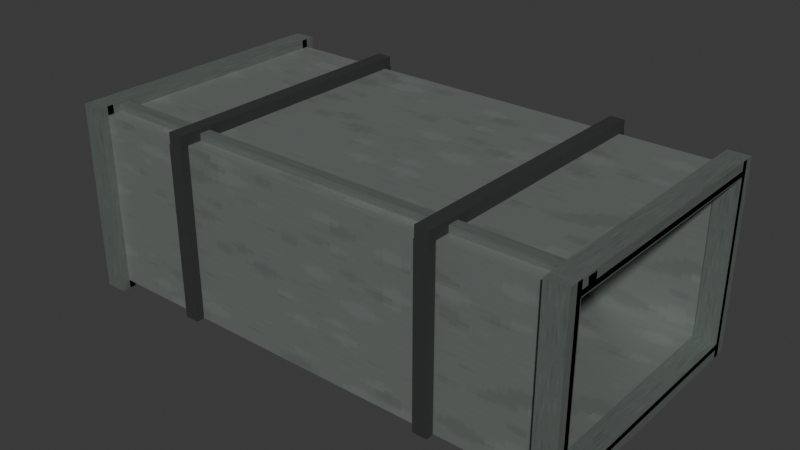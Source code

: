 # Source: hvac_duct_short.blend  (saved by Blender 4.3.34; exported with 4.5.12 LTS)
import bpy
from mathutils import Matrix  # noqa: F401  (used for matrix-valued properties, if any)

bpy.ops.wm.read_factory_settings(use_empty=True)
scene = bpy.context.scene
scene.name = 'Scene'

# ---- collections
col_collection = bpy.data.collections.new('Collection'); scene.collection.children.link(col_collection)

# ---- images (referenced by path relative to the original .blend; pixels are not part of the script)
import os
ASSET_DIR = os.environ.get("B2B_ASSET_DIR", "")  # directory of the original .blend (textures are referenced by path, not embedded)
HERE = os.path.dirname(os.path.abspath(__file__))  # packed textures are extracted next to this script under _unpacked/

def load_image(name, relpath, width, height, colorspace="sRGB"):
    """Load a texture the original file referenced (path relative to the .blend, or extracted next to this script)."""
    p = next((c for c in (os.path.join(HERE, relpath), os.path.join(ASSET_DIR, relpath)) if relpath and os.path.exists(c)), "")
    if p:
        img = bpy.data.images.load(p, check_existing=True)
        img.name = name
    else:  # same state as the original file: an image datablock whose file is absent (Cycles renders it pink)
        img = bpy.data.images.new(name, width, height)
        img.source = "FILE"
        img.filepath = "//" + (relpath or name)
    img.colorspace_settings.name = colorspace
    return img
img_liminal_utility_256_png = load_image('liminal_utility_256.png', '_unpacked/liminal_utility_256.6681fb18.png', 256, 256, 'sRGB')

# ---- materials (node trees are filled in below, after node groups)
mat_galvanized_001 = bpy.data.materials.new('galvanized.001')
mat_brushed_001 = bpy.data.materials.new('brushed.001')
mat_charcoal_001 = bpy.data.materials.new('charcoal.001')

# ---- material node trees
mat_galvanized_001.use_nodes = True; mat_galvanized_001.node_tree.nodes.clear()
_N = mat_galvanized_001.node_tree.nodes; _L = mat_galvanized_001.node_tree.links
n0 = _N.new('ShaderNodeBsdfPrincipled'); n0.name = 'Principled BSDF'; n0.location = (10, 300)
n0.inputs[1].default_value = 0.55
n0.inputs[2].default_value = 0.48
n1 = _N.new('ShaderNodeOutputMaterial'); n1.name = 'Material Output'; n1.location = (300, 300)
n2 = _N.new('ShaderNodeTexImage'); n2.name = 'Image Texture'; n2.location = (0, 0)
n2.image = img_liminal_utility_256_png
n2.interpolation = 'Closest'
_L.new(n0.outputs[0], n1.inputs[0])
_L.new(n2.outputs[0], n0.inputs[0])
n1.is_active_output = True
mat_brushed_001.use_nodes = True; mat_brushed_001.node_tree.nodes.clear()
_N = mat_brushed_001.node_tree.nodes; _L = mat_brushed_001.node_tree.links
n0 = _N.new('ShaderNodeBsdfPrincipled'); n0.name = 'Principled BSDF'; n0.location = (10, 300)
n0.inputs[1].default_value = 0.55
n0.inputs[2].default_value = 0.48
n1 = _N.new('ShaderNodeOutputMaterial'); n1.name = 'Material Output'; n1.location = (300, 300)
n2 = _N.new('ShaderNodeTexImage'); n2.name = 'Image Texture'; n2.location = (0, 0)
n2.image = img_liminal_utility_256_png
n2.interpolation = 'Closest'
_L.new(n0.outputs[0], n1.inputs[0])
_L.new(n2.outputs[0], n0.inputs[0])
n1.is_active_output = True
mat_charcoal_001.use_nodes = True; mat_charcoal_001.node_tree.nodes.clear()
_N = mat_charcoal_001.node_tree.nodes; _L = mat_charcoal_001.node_tree.links
n0 = _N.new('ShaderNodeBsdfPrincipled'); n0.name = 'Principled BSDF'; n0.location = (10, 300)
n0.inputs[2].default_value = 0.82
n1 = _N.new('ShaderNodeOutputMaterial'); n1.name = 'Material Output'; n1.location = (300, 300)
n2 = _N.new('ShaderNodeTexImage'); n2.name = 'Image Texture'; n2.location = (0, 0)
n2.image = img_liminal_utility_256_png
n2.interpolation = 'Closest'
_L.new(n0.outputs[0], n1.inputs[0])
_L.new(n2.outputs[0], n0.inputs[0])
n1.is_active_output = True

# ---- world
world_world = bpy.data.worlds.new('World'); scene.world = world_world
world_world.use_nodes = True; world_world.node_tree.nodes.clear()
_N = world_world.node_tree.nodes; _L = world_world.node_tree.links
n0 = _N.new('ShaderNodeOutputWorld'); n0.name = 'World Output'; n0.location = (300, 300)
n1 = _N.new('ShaderNodeBackground'); n1.name = 'Background'; n1.location = (10, 300)
n1.inputs[0].default_value = (0.05088, 0.05088, 0.05088, 1.0)
_L.new(n1.outputs[0], n0.inputs[0])
n0.is_active_output = True
world_world.color = (0.05088, 0.05088, 0.05088)
world_world.sun_shadow_jitter_overblur = 0.0

# ---- meshes
me_cube_020 = bpy.data.meshes.new('Cube.020')
me_cube_020.from_pydata([(-0.6, 0.288, 0.0205), (-0.6, 0.288, 0.4205), (-0.6, 0.3, 0.0205), (-0.6, 0.3, 0.4205), (0.6, 0.288, 0.0205), (0.6, 0.288, 0.4205), (0.6, 0.3, 0.0205), (0.6, 0.3, 0.4205), (-0.6, -0.288, 0.0205), (-0.6, -0.288, 0.0325), (-0.6, 0.288, 0.0205), (-0.6, 0.288, 0.0325), (0.6, -0.288, 0.0205), (0.6, -0.288, 0.0325), (0.6, 0.288, 0.0205), (0.6, 0.288, 0.0325), (-0.6, -0.3, 0.0205), (-0.6, -0.3, 0.4205), (-0.6, -0.288, 0.0205), (-0.6, -0.288, 0.4205), (0.6, -0.3, 0.0205), (0.6, -0.3, 0.4205), (0.6, -0.288, 0.0205), (0.6, -0.288, 0.4205), (-0.6, -0.288, 0.4085), (-0.6, -0.288, 0.4205), (-0.6, 0.288, 0.4085), (-0.6, 0.288, 0.4205), (0.6, -0.288, 0.4085), (0.6, -0.288, 0.4205), (0.6, 0.288, 0.4085), (0.6, 0.288, 0.4205), (-0.6, 0.2855, 0.0005), (-0.6, 0.2855, 0.4405), (-0.6, 0.3205, 0.0005), (-0.6, 0.3205, 0.4405), (-0.55, 0.2855, 0.0005), (-0.55, 0.2855, 0.4405), (-0.55, 0.3205, 0.0005), (-0.55, 0.3205, 0.4405), (-0.6, -0.3, 0.0), (-0.6, -0.3, 0.035), (-0.6, 0.3, 0.0), (-0.6, 0.3, 0.035), (-0.55, -0.3, 0.0), (-0.55, -0.3, 0.035), (-0.55, 0.3, 0.0), (-0.55, 0.3, 0.035), (-0.6, -0.3205, 0.0005), (-0.6, -0.3205, 0.4405), (-0.6, -0.2855, 0.0005), (-0.6, -0.2855, 0.4405), (-0.55, -0.3205, 0.0005), (-0.55, -0.3205, 0.4405), (-0.55, -0.2855, 0.0005), (-0.55, -0.2855, 0.4405), (-0.6, -0.3, 0.406), (-0.6, -0.3, 0.441), (-0.6, 0.3, 0.406), (-0.6, 0.3, 0.441), (-0.55, -0.3, 0.406), (-0.55, -0.3, 0.441), (-0.55, 0.3, 0.406), (-0.55, 0.3, 0.441), (0.55, 0.2855, 0.0005), (0.55, 0.2855, 0.4405), (0.55, 0.3205, 0.0005), (0.55, 0.3205, 0.4405), (0.6, 0.2855, 0.0005), (0.6, 0.2855, 0.4405), (0.6, 0.3205, 0.0005), (0.6, 0.3205, 0.4405), (0.55, -0.3, 0.0), (0.55, -0.3, 0.035), (0.55, 0.3, 0.0), (0.55, 0.3, 0.035), (0.6, -0.3, 0.0), (0.6, -0.3, 0.035), (0.6, 0.3, 0.0), (0.6, 0.3, 0.035), (0.55, -0.3205, 0.0005), (0.55, -0.3205, 0.4405), (0.55, -0.2855, 0.0005), (0.55, -0.2855, 0.4405), (0.6, -0.3205, 0.0005), (0.6, -0.3205, 0.4405), (0.6, -0.2855, 0.0005), (0.6, -0.2855, 0.4405), (0.55, -0.3, 0.406), (0.55, -0.3, 0.441), (0.55, 0.3, 0.406), (0.55, 0.3, 0.441), (0.6, -0.3, 0.406), (0.6, -0.3, 0.441), (0.6, 0.3, 0.406), (0.6, 0.3, 0.441), (-0.6, -0.2675, 0.4205), (-0.6, -0.2675, 0.4365), (-0.6, -0.2425, 0.4205), (-0.6, -0.2425, 0.4365), (0.6, -0.2675, 0.4205), (0.6, -0.2675, 0.4365), (0.6, -0.2425, 0.4205), (0.6, -0.2425, 0.4365), (-0.329, -0.3175, 0.421), (-0.329, -0.3175, 0.446), (-0.329, 0.3175, 0.421), (-0.329, 0.3175, 0.446), (-0.295, -0.3175, 0.421), (-0.295, -0.3175, 0.446), (-0.295, 0.3175, 0.421), (-0.295, 0.3175, 0.446), (-0.329, 0.302, 0.0205), (-0.329, 0.302, 0.4205), (-0.329, 0.32, 0.0205), (-0.329, 0.32, 0.4205), (-0.295, 0.302, 0.0205), (-0.295, 0.302, 0.4205), (-0.295, 0.32, 0.0205), (-0.295, 0.32, 0.4205), (-0.329, -0.32, 0.0205), (-0.329, -0.32, 0.4205), (-0.329, -0.302, 0.0205), (-0.329, -0.302, 0.4205), (-0.295, -0.32, 0.0205), (-0.295, -0.32, 0.4205), (-0.295, -0.302, 0.0205), (-0.295, -0.302, 0.4205), (0.295, -0.3175, 0.421), (0.295, -0.3175, 0.446), (0.295, 0.3175, 0.421), (0.295, 0.3175, 0.446), (0.329, -0.3175, 0.421), (0.329, -0.3175, 0.446), (0.329, 0.3175, 0.421), (0.329, 0.3175, 0.446), (0.295, 0.302, 0.0205), (0.295, 0.302, 0.4205), (0.295, 0.32, 0.0205), (0.295, 0.32, 0.4205), (0.329, 0.302, 0.0205), (0.329, 0.302, 0.4205), (0.329, 0.32, 0.0205), (0.329, 0.32, 0.4205), (0.295, -0.32, 0.0205), (0.295, -0.32, 0.4205), (0.295, -0.302, 0.0205), (0.295, -0.302, 0.4205), (0.329, -0.32, 0.0205), (0.329, -0.32, 0.4205), (0.329, -0.302, 0.0205), (0.329, -0.302, 0.4205)], [], [(1, 2, 0), (3, 6, 2), (7, 4, 6), (5, 0, 4), (6, 0, 2), (3, 5, 7), (9, 10, 8), (11, 14, 10), (15, 12, 14), (13, 8, 12), (14, 8, 10), (11, 13, 15), (17, 18, 16), (19, 22, 18), (23, 20, 22), (21, 16, 20), (22, 16, 18), (19, 21, 23), (25, 26, 24), (27, 30, 26), (31, 28, 30), (29, 24, 28), (30, 24, 26), (27, 29, 31), (33, 34, 32), (35, 38, 34), (39, 36, 38), (37, 32, 36), (38, 32, 34), (35, 37, 39), (41, 42, 40), (43, 46, 42), (47, 44, 46), (45, 40, 44), (46, 40, 42), (43, 45, 47), (49, 50, 48), (51, 54, 50), (55, 52, 54), (53, 48, 52), (54, 48, 50), (51, 53, 55), (57, 58, 56), (59, 62, 58), (63, 60, 62), (61, 56, 60), (62, 56, 58), (59, 61, 63), (65, 66, 64), (67, 70, 66), (71, 68, 70), (69, 64, 68), (70, 64, 66), (67, 69, 71), (73, 74, 72), (75, 78, 74), (79, 76, 78), (77, 72, 76), (78, 72, 74), (75, 77, 79), (81, 82, 80), (83, 86, 82), (87, 84, 86), (85, 80, 84), (86, 80, 82), (83, 85, 87), (89, 90, 88), (91, 94, 90), (95, 92, 94), (93, 88, 92), (94, 88, 90), (91, 93, 95), (97, 98, 96), (99, 102, 98), (103, 100, 102), (101, 96, 100), (102, 96, 98), (99, 101, 103), (105, 106, 104), (107, 110, 106), (111, 108, 110), (109, 104, 108), (110, 104, 106), (107, 109, 111), (113, 114, 112), (115, 118, 114), (119, 116, 118), (117, 112, 116), (118, 112, 114), (115, 117, 119), (121, 122, 120), (123, 126, 122), (127, 124, 126), (125, 120, 124), (126, 120, 122), (123, 125, 127), (129, 130, 128), (131, 134, 130), (135, 132, 134), (133, 128, 132), (134, 128, 130), (131, 133, 135), (137, 138, 136), (139, 142, 138), (143, 140, 142), (141, 136, 140), (142, 136, 138), (139, 141, 143), (145, 146, 144), (147, 150, 146), (151, 148, 150), (149, 144, 148), (150, 144, 146), (147, 149, 151), (1, 3, 2), (3, 7, 6), (7, 5, 4), (5, 1, 0), (6, 4, 0), (3, 1, 5), (9, 11, 10), (11, 15, 14), (15, 13, 12), (13, 9, 8), (14, 12, 8), (11, 9, 13), (17, 19, 18), (19, 23, 22), (23, 21, 20), (21, 17, 16), (22, 20, 16), (19, 17, 21), (25, 27, 26), (27, 31, 30), (31, 29, 28), (29, 25, 24), (30, 28, 24), (27, 25, 29), (33, 35, 34), (35, 39, 38), (39, 37, 36), (37, 33, 32), (38, 36, 32), (35, 33, 37), (41, 43, 42), (43, 47, 46), (47, 45, 44), (45, 41, 40), (46, 44, 40), (43, 41, 45), (49, 51, 50), (51, 55, 54), (55, 53, 52), (53, 49, 48), (54, 52, 48), (51, 49, 53), (57, 59, 58), (59, 63, 62), (63, 61, 60), (61, 57, 56), (62, 60, 56), (59, 57, 61), (65, 67, 66), (67, 71, 70), (71, 69, 68), (69, 65, 64), (70, 68, 64), (67, 65, 69), (73, 75, 74), (75, 79, 78), (79, 77, 76), (77, 73, 72), (78, 76, 72), (75, 73, 77), (81, 83, 82), (83, 87, 86), (87, 85, 84), (85, 81, 80), (86, 84, 80), (83, 81, 85), (89, 91, 90), (91, 95, 94), (95, 93, 92), (93, 89, 88), (94, 92, 88), (91, 89, 93), (97, 99, 98), (99, 103, 102), (103, 101, 100), (101, 97, 96), (102, 100, 96), (99, 97, 101), (105, 107, 106), (107, 111, 110), (111, 109, 108), (109, 105, 104), (110, 108, 104), (107, 105, 109), (113, 115, 114), (115, 119, 118), (119, 117, 116), (117, 113, 112), (118, 116, 112), (115, 113, 117), (121, 123, 122), (123, 127, 126), (127, 125, 124), (125, 121, 120), (126, 124, 120), (123, 121, 125), (129, 131, 130), (131, 135, 134), (135, 133, 132), (133, 129, 128), (134, 132, 128), (131, 129, 133), (137, 139, 138), (139, 143, 142), (143, 141, 140), (141, 137, 136), (142, 140, 136), (139, 137, 141), (145, 147, 146), (147, 151, 150), (151, 149, 148), (149, 145, 144), (150, 148, 144), (147, 145, 149)])
me_cube_020.polygons.foreach_set('material_index', [0, 0, 0, 0, 0, 0, 0, 0, 0, 0, 0, 0, 0, 0, 0, 0, 0, 0, 0, 0, 0, 0, 0, 0, 1, 1, 1, 1, 1, 1, 1, 1, 1, 1, 1, 1, 1, 1, 1, 1, 1, 1, 1, 1, 1, 1, 1, 1, 1, 1, 1, 1, 1, 1, 1, 1, 1, 1, 1, 1, 1, 1, 1, 1, 1, 1, 1, 1, 1, 1, 1, 1, 1, 1, 1, 1, 1, 1, 2, 2, 2, 2, 2, 2, 2, 2, 2, 2, 2, 2, 2, 2, 2, 2, 2, 2, 2, 2, 2, 2, 2, 2, 2, 2, 2, 2, 2, 2, 2, 2, 2, 2, 2, 2, 0, 0, 0, 0, 0, 0, 0, 0, 0, 0, 0, 0, 0, 0, 0, 0, 0, 0, 0, 0, 0, 0, 0, 0, 1, 1, 1, 1, 1, 1, 1, 1, 1, 1, 1, 1, 1, 1, 1, 1, 1, 1, 1, 1, 1, 1, 1, 1, 1, 1, 1, 1, 1, 1, 1, 1, 1, 1, 1, 1, 1, 1, 1, 1, 1, 1, 1, 1, 1, 1, 1, 1, 1, 1, 1, 1, 1, 1, 2, 2, 2, 2, 2, 2, 2, 2, 2, 2, 2, 2, 2, 2, 2, 2, 2, 2, 2, 2, 2, 2, 2, 2, 2, 2, 2, 2, 2, 2, 2, 2, 2, 2, 2, 2])
_uv = me_cube_020.uv_layers.new(name='UVMap')
_uv.uv.foreach_set('vector', [0.01375, 0.9862, 0.2362, 0.7638, 0.01375, 0.7638, 0.01375, 0.9862, 0.2362, 0.7638, 0.01375, 0.7638, 0.2362, 0.9862, 0.01375, 0.7638, 0.2362, 0.7638, 0.2362, 0.9862, 0.01375, 0.7638, 0.2362, 0.7638, 0.2362, 0.9862, 0.01375, 0.7638, 0.01375, 0.9862, 0.01375, 0.9862, 0.2362, 0.7638, 0.2362, 0.9862, 0.01375, 0.9862, 0.2362, 0.7638, 0.01375, 0.7638, 0.01375, 0.9862, 0.2362, 0.7638, 0.01375, 0.7638, 0.2362, 0.9862, 0.01375, 0.7638, 0.2362, 0.7638, 0.2362, 0.9862, 0.01375, 0.7638, 0.2362, 0.7638, 0.2362, 0.9862, 0.01375, 0.7638, 0.01375, 0.9862, 0.01375, 0.9862, 0.2362, 0.7638, 0.2362, 0.9862, 0.01375, 0.9862, 0.2362, 0.7638, 0.01375, 0.7638, 0.01375, 0.9862, 0.2362, 0.7638, 0.01375, 0.7638, 0.2362, 0.9862, 0.01375, 0.7638, 0.2362, 0.7638, 0.2362, 0.9862, 0.01375, 0.7638, 0.2362, 0.7638, 0.2362, 0.9862, 0.01375, 0.7638, 0.01375, 0.9862, 0.01375, 0.9862, 0.2362, 0.7638, 0.2362, 0.9862, 0.01375, 0.9862, 0.2362, 0.7638, 0.01375, 0.7638, 0.01375, 0.9862, 0.2362, 0.7638, 0.01375, 0.7638, 0.2362, 0.9862, 0.01375, 0.7638, 0.2362, 0.7638, 0.2362, 0.9862, 0.01375, 0.7638, 0.2362, 0.7638, 0.2362, 0.9862, 0.01375, 0.7638, 0.01375, 0.9862, 0.01375, 0.9862, 0.2362, 0.7638, 0.2362, 0.9862, 0.01375, 0.2362, 0.2362, 0.01375, 0.01375, 0.01375, 0.01375, 0.2362, 0.2362, 0.01375, 0.01375, 0.01375, 0.2362, 0.2362, 0.01375, 0.01375, 0.2362, 0.01375, 0.2362, 0.2362, 0.01375, 0.01375, 0.2362, 0.01375, 0.2362, 0.2362, 0.01375, 0.01375, 0.01375, 0.2362, 0.01375, 0.2362, 0.2362, 0.01375, 0.2362, 0.2362, 0.01375, 0.2362, 0.2362, 0.01375, 0.01375, 0.01375, 0.01375, 0.2362, 0.2362, 0.01375, 0.01375, 0.01375, 0.2362, 0.2362, 0.01375, 0.01375, 0.2362, 0.01375, 0.2362, 0.2362, 0.01375, 0.01375, 0.2362, 0.01375, 0.2362, 0.2362, 0.01375, 0.01375, 0.01375, 0.2362, 0.01375, 0.2362, 0.2362, 0.01375, 0.2362, 0.2362, 0.01375, 0.2362, 0.2362, 0.01375, 0.01375, 0.01375, 0.01375, 0.2362, 0.2362, 0.01375, 0.01375, 0.01375, 0.2362, 0.2362, 0.01375, 0.01375, 0.2362, 0.01375, 0.2362, 0.2362, 0.01375, 0.01375, 0.2362, 0.01375, 0.2362, 0.2362, 0.01375, 0.01375, 0.01375, 0.2362, 0.01375, 0.2362, 0.2362, 0.01375, 0.2362, 0.2362, 0.01375, 0.2362, 0.2362, 0.01375, 0.01375, 0.01375, 0.01375, 0.2362, 0.2362, 0.01375, 0.01375, 0.01375, 0.2362, 0.2362, 0.01375, 0.01375, 0.2362, 0.01375, 0.2362, 0.2362, 0.01375, 0.01375, 0.2362, 0.01375, 0.2362, 0.2362, 0.01375, 0.01375, 0.01375, 0.2362, 0.01375, 0.2362, 0.2362, 0.01375, 0.2362, 0.2362, 0.01375, 0.2362, 0.2362, 0.01375, 0.01375, 0.01375, 0.01375, 0.2362, 0.2362, 0.01375, 0.01375, 0.01375, 0.2362, 0.2362, 0.01375, 0.01375, 0.2362, 0.01375, 0.2362, 0.2362, 0.01375, 0.01375, 0.2362, 0.01375, 0.2362, 0.2362, 0.01375, 0.01375, 0.01375, 0.2362, 0.01375, 0.2362, 0.2362, 0.01375, 0.2362, 0.2362, 0.01375, 0.2362, 0.2362, 0.01375, 0.01375, 0.01375, 0.01375, 0.2362, 0.2362, 0.01375, 0.01375, 0.01375, 0.2362, 0.2362, 0.01375, 0.01375, 0.2362, 0.01375, 0.2362, 0.2362, 0.01375, 0.01375, 0.2362, 0.01375, 0.2362, 0.2362, 0.01375, 0.01375, 0.01375, 0.2362, 0.01375, 0.2362, 0.2362, 0.01375, 0.2362, 0.2362, 0.01375, 0.2362, 0.2362, 0.01375, 0.01375, 0.01375, 0.01375, 0.2362, 0.2362, 0.01375, 0.01375, 0.01375, 0.2362, 0.2362, 0.01375, 0.01375, 0.2362, 0.01375, 0.2362, 0.2362, 0.01375, 0.01375, 0.2362, 0.01375, 0.2362, 0.2362, 0.01375, 0.01375, 0.01375, 0.2362, 0.01375, 0.2362, 0.2362, 0.01375, 0.2362, 0.2362, 0.01375, 0.2362, 0.2362, 0.01375, 0.01375, 0.01375, 0.01375, 0.2362, 0.2362, 0.01375, 0.01375, 0.01375, 0.2362, 0.2362, 0.01375, 0.01375, 0.2362, 0.01375, 0.2362, 0.2362, 0.01375, 0.01375, 0.2362, 0.01375, 0.2362, 0.2362, 0.01375, 0.01375, 0.01375, 0.2362, 0.01375, 0.2362, 0.2362, 0.01375, 0.2362, 0.2362, 0.01375, 0.2362, 0.2362, 0.01375, 0.01375, 0.01375, 0.01375, 0.2362, 0.2362, 0.01375, 0.01375, 0.01375, 0.2362, 0.2362, 0.01375, 0.01375, 0.2362, 0.01375, 0.2362, 0.2362, 0.01375, 0.01375, 0.2362, 0.01375, 0.2362, 0.2362, 0.01375, 0.01375, 0.01375, 0.2362, 0.01375, 0.2362, 0.2362, 0.01375, 0.2362, 0.2362, 0.2637, 0.9862, 0.4863, 0.7638, 0.2637, 0.7638, 0.2637, 0.9862, 0.4863, 0.7638, 0.2637, 0.7638, 0.4863, 0.9862, 0.2637, 0.7638, 0.4863, 0.7638, 0.4863, 0.9862, 0.2637, 0.7638, 0.4863, 0.7638, 0.4863, 0.9862, 0.2637, 0.7638, 0.2637, 0.9862, 0.2637, 0.9862, 0.4863, 0.7638, 0.4863, 0.9862, 0.2637, 0.9862, 0.4863, 0.7638, 0.2637, 0.7638, 0.2637, 0.9862, 0.4863, 0.7638, 0.2637, 0.7638, 0.4863, 0.9862, 0.2637, 0.7638, 0.4863, 0.7638, 0.4863, 0.9862, 0.2637, 0.7638, 0.4863, 0.7638, 0.4863, 0.9862, 0.2637, 0.7638, 0.2637, 0.9862, 0.2637, 0.9862, 0.4863, 0.7638, 0.4863, 0.9862, 0.2637, 0.9862, 0.4863, 0.7638, 0.2637, 0.7638, 0.2637, 0.9862, 0.4863, 0.7638, 0.2637, 0.7638, 0.4863, 0.9862, 0.2637, 0.7638, 0.4863, 0.7638, 0.4863, 0.9862, 0.2637, 0.7638, 0.4863, 0.7638, 0.4863, 0.9862, 0.2637, 0.7638, 0.2637, 0.9862, 0.2637, 0.9862, 0.4863, 0.7638, 0.4863, 0.9862, 0.2637, 0.9862, 0.4863, 0.7638, 0.2637, 0.7638, 0.2637, 0.9862, 0.4863, 0.7638, 0.2637, 0.7638, 0.4863, 0.9862, 0.2637, 0.7638, 0.4863, 0.7638, 0.4863, 0.9862, 0.2637, 0.7638, 0.4863, 0.7638, 0.4863, 0.9862, 0.2637, 0.7638, 0.2637, 0.9862, 0.2637, 0.9862, 0.4863, 0.7638, 0.4863, 0.9862, 0.2637, 0.9862, 0.4863, 0.7638, 0.2637, 0.7638, 0.2637, 0.9862, 0.4863, 0.7638, 0.2637, 0.7638, 0.4863, 0.9862, 0.2637, 0.7638, 0.4863, 0.7638, 0.4863, 0.9862, 0.2637, 0.7638, 0.4863, 0.7638, 0.4863, 0.9862, 0.2637, 0.7638, 0.2637, 0.9862, 0.2637, 0.9862, 0.4863, 0.7638, 0.4863, 0.9862, 0.2637, 0.9862, 0.4863, 0.7638, 0.2637, 0.7638, 0.2637, 0.9862, 0.4863, 0.7638, 0.2637, 0.7638, 0.4863, 0.9862, 0.2637, 0.7638, 0.4863, 0.7638, 0.4863, 0.9862, 0.2637, 0.7638, 0.4863, 0.7638, 0.4863, 0.9862, 0.2637, 0.7638, 0.2637, 0.9862, 0.2637, 0.9862, 0.4863, 0.7638, 0.4863, 0.9862, 0.01375, 0.9862, 0.2362, 0.9862, 0.2362, 0.7638, 0.01375, 0.9862, 0.2362, 0.9862, 0.2362, 0.7638, 0.2362, 0.9862, 0.01375, 0.9862, 0.01375, 0.7638, 0.2362, 0.9862, 0.01375, 0.9862, 0.01375, 0.7638, 0.2362, 0.9862, 0.2362, 0.7638, 0.01375, 0.7638, 0.01375, 0.9862, 0.01375, 0.7638, 0.2362, 0.7638, 0.01375, 0.9862, 0.2362, 0.9862, 0.2362, 0.7638, 0.01375, 0.9862, 0.2362, 0.9862, 0.2362, 0.7638, 0.2362, 0.9862, 0.01375, 0.9862, 0.01375, 0.7638, 0.2362, 0.9862, 0.01375, 0.9862, 0.01375, 0.7638, 0.2362, 0.9862, 0.2362, 0.7638, 0.01375, 0.7638, 0.01375, 0.9862, 0.01375, 0.7638, 0.2362, 0.7638, 0.01375, 0.9862, 0.2362, 0.9862, 0.2362, 0.7638, 0.01375, 0.9862, 0.2362, 0.9862, 0.2362, 0.7638, 0.2362, 0.9862, 0.01375, 0.9862, 0.01375, 0.7638, 0.2362, 0.9862, 0.01375, 0.9862, 0.01375, 0.7638, 0.2362, 0.9862, 0.2362, 0.7638, 0.01375, 0.7638, 0.01375, 0.9862, 0.01375, 0.7638, 0.2362, 0.7638, 0.01375, 0.9862, 0.2362, 0.9862, 0.2362, 0.7638, 0.01375, 0.9862, 0.2362, 0.9862, 0.2362, 0.7638, 0.2362, 0.9862, 0.01375, 0.9862, 0.01375, 0.7638, 0.2362, 0.9862, 0.01375, 0.9862, 0.01375, 0.7638, 0.2362, 0.9862, 0.2362, 0.7638, 0.01375, 0.7638, 0.01375, 0.9862, 0.01375, 0.7638, 0.2362, 0.7638, 0.01375, 0.2362, 0.2362, 0.2362, 0.2362, 0.01375, 0.01375, 0.2362, 0.2362, 0.2362, 0.2362, 0.01375, 0.2362, 0.2362, 0.01375, 0.2362, 0.01375, 0.01375, 0.2362, 0.2362, 0.01375, 0.2362, 0.01375, 0.01375, 0.2362, 0.2362, 0.2362, 0.01375, 0.01375, 0.01375, 0.01375, 0.2362, 0.01375, 0.01375, 0.2362, 0.01375, 0.01375, 0.2362, 0.2362, 0.2362, 0.2362, 0.01375, 0.01375, 0.2362, 0.2362, 0.2362, 0.2362, 0.01375, 0.2362, 0.2362, 0.01375, 0.2362, 0.01375, 0.01375, 0.2362, 0.2362, 0.01375, 0.2362, 0.01375, 0.01375, 0.2362, 0.2362, 0.2362, 0.01375, 0.01375, 0.01375, 0.01375, 0.2362, 0.01375, 0.01375, 0.2362, 0.01375, 0.01375, 0.2362, 0.2362, 0.2362, 0.2362, 0.01375, 0.01375, 0.2362, 0.2362, 0.2362, 0.2362, 0.01375, 0.2362, 0.2362, 0.01375, 0.2362, 0.01375, 0.01375, 0.2362, 0.2362, 0.01375, 0.2362, 0.01375, 0.01375, 0.2362, 0.2362, 0.2362, 0.01375, 0.01375, 0.01375, 0.01375, 0.2362, 0.01375, 0.01375, 0.2362, 0.01375, 0.01375, 0.2362, 0.2362, 0.2362, 0.2362, 0.01375, 0.01375, 0.2362, 0.2362, 0.2362, 0.2362, 0.01375, 0.2362, 0.2362, 0.01375, 0.2362, 0.01375, 0.01375, 0.2362, 0.2362, 0.01375, 0.2362, 0.01375, 0.01375, 0.2362, 0.2362, 0.2362, 0.01375, 0.01375, 0.01375, 0.01375, 0.2362, 0.01375, 0.01375, 0.2362, 0.01375, 0.01375, 0.2362, 0.2362, 0.2362, 0.2362, 0.01375, 0.01375, 0.2362, 0.2362, 0.2362, 0.2362, 0.01375, 0.2362, 0.2362, 0.01375, 0.2362, 0.01375, 0.01375, 0.2362, 0.2362, 0.01375, 0.2362, 0.01375, 0.01375, 0.2362, 0.2362, 0.2362, 0.01375, 0.01375, 0.01375, 0.01375, 0.2362, 0.01375, 0.01375, 0.2362, 0.01375, 0.01375, 0.2362, 0.2362, 0.2362, 0.2362, 0.01375, 0.01375, 0.2362, 0.2362, 0.2362, 0.2362, 0.01375, 0.2362, 0.2362, 0.01375, 0.2362, 0.01375, 0.01375, 0.2362, 0.2362, 0.01375, 0.2362, 0.01375, 0.01375, 0.2362, 0.2362, 0.2362, 0.01375, 0.01375, 0.01375, 0.01375, 0.2362, 0.01375, 0.01375, 0.2362, 0.01375, 0.01375, 0.2362, 0.2362, 0.2362, 0.2362, 0.01375, 0.01375, 0.2362, 0.2362, 0.2362, 0.2362, 0.01375, 0.2362, 0.2362, 0.01375, 0.2362, 0.01375, 0.01375, 0.2362, 0.2362, 0.01375, 0.2362, 0.01375, 0.01375, 0.2362, 0.2362, 0.2362, 0.01375, 0.01375, 0.01375, 0.01375, 0.2362, 0.01375, 0.01375, 0.2362, 0.01375, 0.01375, 0.2362, 0.2362, 0.2362, 0.2362, 0.01375, 0.01375, 0.2362, 0.2362, 0.2362, 0.2362, 0.01375, 0.2362, 0.2362, 0.01375, 0.2362, 0.01375, 0.01375, 0.2362, 0.2362, 0.01375, 0.2362, 0.01375, 0.01375, 0.2362, 0.2362, 0.2362, 0.01375, 0.01375, 0.01375, 0.01375, 0.2362, 0.01375, 0.01375, 0.2362, 0.01375, 0.01375, 0.2362, 0.2362, 0.2362, 0.2362, 0.01375, 0.01375, 0.2362, 0.2362, 0.2362, 0.2362, 0.01375, 0.2362, 0.2362, 0.01375, 0.2362, 0.01375, 0.01375, 0.2362, 0.2362, 0.01375, 0.2362, 0.01375, 0.01375, 0.2362, 0.2362, 0.2362, 0.01375, 0.01375, 0.01375, 0.01375, 0.2362, 0.01375, 0.01375, 0.2362, 0.01375, 0.2637, 0.9862, 0.4863, 0.9862, 0.4863, 0.7638, 0.2637, 0.9862, 0.4863, 0.9862, 0.4863, 0.7638, 0.4863, 0.9862, 0.2637, 0.9862, 0.2637, 0.7638, 0.4863, 0.9862, 0.2637, 0.9862, 0.2637, 0.7638, 0.4863, 0.9862, 0.4863, 0.7638, 0.2637, 0.7638, 0.2637, 0.9862, 0.2637, 0.7638, 0.4863, 0.7638, 0.2637, 0.9862, 0.4863, 0.9862, 0.4863, 0.7638, 0.2637, 0.9862, 0.4863, 0.9862, 0.4863, 0.7638, 0.4863, 0.9862, 0.2637, 0.9862, 0.2637, 0.7638, 0.4863, 0.9862, 0.2637, 0.9862, 0.2637, 0.7638, 0.4863, 0.9862, 0.4863, 0.7638, 0.2637, 0.7638, 0.2637, 0.9862, 0.2637, 0.7638, 0.4863, 0.7638, 0.2637, 0.9862, 0.4863, 0.9862, 0.4863, 0.7638, 0.2637, 0.9862, 0.4863, 0.9862, 0.4863, 0.7638, 0.4863, 0.9862, 0.2637, 0.9862, 0.2637, 0.7638, 0.4863, 0.9862, 0.2637, 0.9862, 0.2637, 0.7638, 0.4863, 0.9862, 0.4863, 0.7638, 0.2637, 0.7638, 0.2637, 0.9862, 0.2637, 0.7638, 0.4863, 0.7638, 0.2637, 0.9862, 0.4863, 0.9862, 0.4863, 0.7638, 0.2637, 0.9862, 0.4863, 0.9862, 0.4863, 0.7638, 0.4863, 0.9862, 0.2637, 0.9862, 0.2637, 0.7638, 0.4863, 0.9862, 0.2637, 0.9862, 0.2637, 0.7638, 0.4863, 0.9862, 0.4863, 0.7638, 0.2637, 0.7638, 0.2637, 0.9862, 0.2637, 0.7638, 0.4863, 0.7638, 0.2637, 0.9862, 0.4863, 0.9862, 0.4863, 0.7638, 0.2637, 0.9862, 0.4863, 0.9862, 0.4863, 0.7638, 0.4863, 0.9862, 0.2637, 0.9862, 0.2637, 0.7638, 0.4863, 0.9862, 0.2637, 0.9862, 0.2637, 0.7638, 0.4863, 0.9862, 0.4863, 0.7638, 0.2637, 0.7638, 0.2637, 0.9862, 0.2637, 0.7638, 0.4863, 0.7638, 0.2637, 0.9862, 0.4863, 0.9862, 0.4863, 0.7638, 0.2637, 0.9862, 0.4863, 0.9862, 0.4863, 0.7638, 0.4863, 0.9862, 0.2637, 0.9862, 0.2637, 0.7638, 0.4863, 0.9862, 0.2637, 0.9862, 0.2637, 0.7638, 0.4863, 0.9862, 0.4863, 0.7638, 0.2637, 0.7638, 0.2637, 0.9862, 0.2637, 0.7638, 0.4863, 0.7638])
me_cube_020.materials.append(mat_galvanized_001)
me_cube_020.materials.append(mat_brushed_001)
me_cube_020.materials.append(mat_charcoal_001)
me_cube_020.update()

# ---- objects
ob_hvac_duct_short = bpy.data.objects.new('hvac_duct_short', me_cube_020)

# ---- transforms, parenting, visibility, modifiers, constraints
ob_hvac_duct_short.location = (0.0, 0.0, 0.0)

# ---- collection membership
col_collection.objects.link(ob_hvac_duct_short)

# ---- scene / render settings (as saved in the file)
scene.frame_start = 1; scene.frame_end = 250; scene.frame_set(1)
scene.render.engine = 'BLENDER_EEVEE_NEXT'
bpy.context.view_layer.update()

# ---- added for rendering (the .blend has no active camera and no usable light): camera, sun
cam_auto = bpy.data.cameras.new('AutoCamera')
cam_auto.lens = 50.0
cam_auto.sensor_width = 36.0
cam_auto.clip_end = 1000.0
ob_auto_camera = bpy.data.objects.new('AutoCamera', cam_auto)
scene.collection.objects.link(ob_auto_camera)
ob_auto_camera.location = (1.32465, -1.58959, 1.28272)
ob_auto_camera.rotation_euler = (1.09748, -7.21219e-08, 0.694738)
scene.camera = ob_auto_camera
light_auto_sun = bpy.data.lights.new('AutoSun', 'SUN')
light_auto_sun.energy = 3.0
light_auto_sun.angle = 0.0523599
ob_auto_sun = bpy.data.objects.new('AutoSun', light_auto_sun)
scene.collection.objects.link(ob_auto_sun)
ob_auto_sun.rotation_euler = (0.872665, 0.174533, 0.523599)
bpy.context.view_layer.update()
